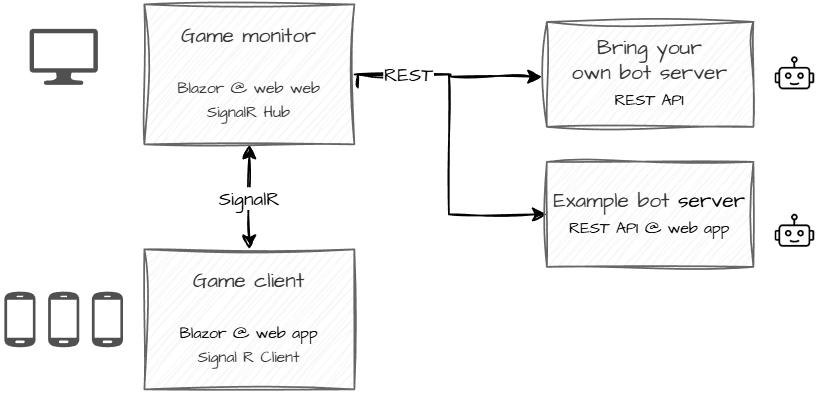

The diagram above was exported from draw.io. Its source (the exported page's mxGraphModel, read from the mxfile embedded in the PNG):
<mxGraphModel dx="726" dy="562" grid="1" gridSize="10" guides="1" tooltips="1" connect="1" arrows="1" fold="1" page="1" pageScale="1" pageWidth="500" pageHeight="300" math="0" shadow="0">
  <root>
    <mxCell id="hvz59eMdP9MXctziR_3p-0" />
    <mxCell id="hvz59eMdP9MXctziR_3p-1" parent="hvz59eMdP9MXctziR_3p-0" />
    <mxCell id="hvz59eMdP9MXctziR_3p-4" value="" style="sketch=0;pointerEvents=1;shadow=0;dashed=0;html=1;strokeColor=none;fillColor=#505050;labelPosition=center;verticalLabelPosition=bottom;verticalAlign=top;outlineConnect=0;align=center;shape=mxgraph.office.devices.lcd_monitor;hachureGap=4;jiggle=2;curveFitting=1;fontFamily=Architects Daughter;fontSource=https%3A%2F%2Ffonts.googleapis.com%2Fcss%3Ffamily%3DArchitects%2BDaughter;" vertex="1" parent="hvz59eMdP9MXctziR_3p-1">
      <mxGeometry x="32.40999999999994" y="34" width="39" height="32" as="geometry" />
    </mxCell>
    <mxCell id="hvz59eMdP9MXctziR_3p-5" style="edgeStyle=orthogonalEdgeStyle;rounded=0;sketch=1;hachureGap=4;jiggle=2;curveFitting=1;orthogonalLoop=1;jettySize=auto;html=1;fontFamily=Architects Daughter;fontSource=https%3A%2F%2Ffonts.googleapis.com%2Fcss%3Ffamily%3DArchitects%2BDaughter;startArrow=classic;startFill=1;" edge="1" parent="hvz59eMdP9MXctziR_3p-1" source="gKmjX8MdPXmVmAsPy0Cx-0" target="hvz59eMdP9MXctziR_3p-22">
      <mxGeometry relative="1" as="geometry">
        <mxPoint x="158" y="110" as="sourcePoint" />
        <mxPoint x="157.9999999999999" y="160" as="targetPoint" />
      </mxGeometry>
    </mxCell>
    <mxCell id="hvz59eMdP9MXctziR_3p-6" value="SignalR" style="edgeLabel;html=1;align=center;verticalAlign=middle;resizable=0;points=[];sketch=1;hachureGap=4;jiggle=2;curveFitting=1;fontFamily=Architects Daughter;fontSource=https%3A%2F%2Ffonts.googleapis.com%2Fcss%3Ffamily%3DArchitects%2BDaughter;" vertex="1" connectable="0" parent="hvz59eMdP9MXctziR_3p-5">
      <mxGeometry x="0.0095" relative="1" as="geometry">
        <mxPoint as="offset" />
      </mxGeometry>
    </mxCell>
    <mxCell id="hvz59eMdP9MXctziR_3p-17" value="" style="shape=image;verticalLabelPosition=bottom;labelBackgroundColor=default;verticalAlign=top;aspect=fixed;imageAspect=0;image=data:image/png,(base64 omitted: 7380 chars);" vertex="1" parent="hvz59eMdP9MXctziR_3p-1">
      <mxGeometry x="458" y="140" width="23.73" height="20" as="geometry" />
    </mxCell>
    <mxCell id="hvz59eMdP9MXctziR_3p-18" value="" style="shape=image;verticalLabelPosition=bottom;labelBackgroundColor=default;verticalAlign=top;aspect=fixed;imageAspect=0;image=data:image/png,(base64 omitted: 7380 chars);" vertex="1" parent="hvz59eMdP9MXctziR_3p-1">
      <mxGeometry x="458" y="50" width="23.73" height="20" as="geometry" />
    </mxCell>
    <mxCell id="hvz59eMdP9MXctziR_3p-19" style="edgeStyle=orthogonalEdgeStyle;rounded=0;sketch=1;hachureGap=4;jiggle=2;curveFitting=1;orthogonalLoop=1;jettySize=auto;html=1;fontFamily=Architects Daughter;fontSource=https%3A%2F%2Ffonts.googleapis.com%2Fcss%3Ffamily%3DArchitects%2BDaughter;exitX=1.017;exitY=0.594;exitDx=0;exitDy=0;exitPerimeter=0;entryX=0;entryY=0.5;entryDx=0;entryDy=0;" edge="1" parent="hvz59eMdP9MXctziR_3p-1" source="gKmjX8MdPXmVmAsPy0Cx-0" target="rcz2kjM6Kx2Q1MhqM1Ag-2">
      <mxGeometry relative="1" as="geometry">
        <mxPoint x="248" y="100" as="sourcePoint" />
        <mxPoint x="318" y="140" as="targetPoint" />
        <Array as="points">
          <mxPoint x="220" y="60" />
          <mxPoint x="272" y="60" />
          <mxPoint x="272" y="140" />
        </Array>
      </mxGeometry>
    </mxCell>
    <mxCell id="hvz59eMdP9MXctziR_3p-20" style="edgeStyle=orthogonalEdgeStyle;rounded=0;sketch=1;hachureGap=4;jiggle=2;curveFitting=1;orthogonalLoop=1;jettySize=auto;html=1;fontFamily=Architects Daughter;fontSource=https%3A%2F%2Ffonts.googleapis.com%2Fcss%3Ffamily%3DArchitects%2BDaughter;entryX=-0.023;entryY=0.522;entryDx=0;entryDy=0;entryPerimeter=0;" edge="1" parent="hvz59eMdP9MXctziR_3p-1" target="rcz2kjM6Kx2Q1MhqM1Ag-3" source="gKmjX8MdPXmVmAsPy0Cx-0">
      <mxGeometry relative="1" as="geometry">
        <mxPoint x="218" y="50" as="sourcePoint" />
        <mxPoint x="308" y="50" as="targetPoint" />
      </mxGeometry>
    </mxCell>
    <mxCell id="hvz59eMdP9MXctziR_3p-21" value="REST" style="edgeLabel;html=1;align=center;verticalAlign=middle;resizable=0;points=[];sketch=1;hachureGap=4;jiggle=2;curveFitting=1;fontFamily=Architects Daughter;fontSource=https%3A%2F%2Ffonts.googleapis.com%2Fcss%3Ffamily%3DArchitects%2BDaughter;" vertex="1" connectable="0" parent="hvz59eMdP9MXctziR_3p-20">
      <mxGeometry x="-0.7739" relative="1" as="geometry">
        <mxPoint x="18" as="offset" />
      </mxGeometry>
    </mxCell>
    <mxCell id="hvz59eMdP9MXctziR_3p-22" value="Game client&lt;div&gt;&lt;span style=&quot;background-color: transparent; color: light-dark(rgb(0, 0, 0), rgb(255, 255, 255)); font-size: 9px;&quot;&gt;&lt;br&gt;&lt;/span&gt;&lt;/div&gt;&lt;div&gt;&lt;span style=&quot;background-color: transparent; color: light-dark(rgb(0, 0, 0), rgb(255, 255, 255)); font-size: 9px;&quot;&gt;Blazor @ web app&lt;/span&gt;&lt;/div&gt;&lt;div&gt;&lt;span style=&quot;font-size: 9px;&quot;&gt;Signal R Client&lt;/span&gt;&lt;/div&gt;" style="rounded=0;whiteSpace=wrap;html=1;sketch=1;hachureGap=4;jiggle=2;curveFitting=1;fontFamily=Architects Daughter;fontSource=https%3A%2F%2Ffonts.googleapis.com%2Fcss%3Ffamily%3DArchitects%2BDaughter;fillColor=#f5f5f5;fontColor=#333333;strokeColor=#666666;" vertex="1" parent="hvz59eMdP9MXctziR_3p-1">
      <mxGeometry x="98" y="160" width="120" height="80" as="geometry" />
    </mxCell>
    <mxCell id="gKmjX8MdPXmVmAsPy0Cx-0" value="Game monitor&lt;div&gt;&lt;span style=&quot;font-size: 9px;&quot;&gt;&lt;br&gt;&lt;/span&gt;&lt;/div&gt;&lt;div&gt;&lt;span style=&quot;font-size: 9px;&quot;&gt;Blazor @ web web&lt;/span&gt;&lt;br style=&quot;font-size: 9px;&quot;&gt;&lt;span style=&quot;font-size: 9px;&quot;&gt;SignalR Hub&lt;/span&gt;&lt;/div&gt;" style="rounded=0;whiteSpace=wrap;html=1;sketch=1;hachureGap=4;jiggle=2;curveFitting=1;fontFamily=Architects Daughter;fontSource=https%3A%2F%2Ffonts.googleapis.com%2Fcss%3Ffamily%3DArchitects%2BDaughter;fillColor=#f5f5f5;fontColor=#333333;strokeColor=#666666;" vertex="1" parent="hvz59eMdP9MXctziR_3p-1">
      <mxGeometry x="98" y="20" width="120" height="80" as="geometry" />
    </mxCell>
    <mxCell id="rcz2kjM6Kx2Q1MhqM1Ag-2" value="Example bot&amp;nbsp;&lt;span style=&quot;background-color: transparent; color: light-dark(rgb(0, 0, 0), rgb(255, 255, 255));&quot;&gt;server&lt;/span&gt;&lt;div&gt;&lt;span style=&quot;font-size: 9px; background-color: transparent; color: light-dark(rgb(0, 0, 0), rgb(255, 255, 255));&quot;&gt;REST API @ web app&lt;/span&gt;&lt;/div&gt;" style="rounded=0;whiteSpace=wrap;html=1;sketch=1;hachureGap=4;jiggle=2;curveFitting=1;fontFamily=Architects Daughter;fontSource=https%3A%2F%2Ffonts.googleapis.com%2Fcss%3Ffamily%3DArchitects%2BDaughter;fillColor=#f5f5f5;fontColor=#333333;strokeColor=#666666;" vertex="1" parent="hvz59eMdP9MXctziR_3p-1">
      <mxGeometry x="328" y="110" width="118" height="60" as="geometry" />
    </mxCell>
    <mxCell id="rcz2kjM6Kx2Q1MhqM1Ag-3" value="Bring your&lt;div&gt;own bot server&lt;/div&gt;&lt;div&gt;&lt;span style=&quot;font-size: 9px; background-color: transparent; color: light-dark(rgb(0, 0, 0), rgb(255, 255, 255));&quot;&gt;REST API&lt;/span&gt;&lt;/div&gt;" style="rounded=0;whiteSpace=wrap;html=1;sketch=1;hachureGap=4;jiggle=2;curveFitting=1;fontFamily=Architects Daughter;fontSource=https%3A%2F%2Ffonts.googleapis.com%2Fcss%3Ffamily%3DArchitects%2BDaughter;fillColor=#f5f5f5;fontColor=#333333;strokeColor=#666666;" vertex="1" parent="hvz59eMdP9MXctziR_3p-1">
      <mxGeometry x="328" y="30" width="118" height="60" as="geometry" />
    </mxCell>
    <mxCell id="hvz59eMdP9MXctziR_3p-8" value="" style="group" vertex="1" connectable="0" parent="hvz59eMdP9MXctziR_3p-1">
      <mxGeometry x="17.999999999999915" y="183.75" width="67.82000000000005" height="32.5" as="geometry" />
    </mxCell>
    <mxCell id="hvz59eMdP9MXctziR_3p-9" value="" style="sketch=0;pointerEvents=1;shadow=0;dashed=0;html=1;strokeColor=none;fillColor=#505050;labelPosition=center;verticalLabelPosition=bottom;verticalAlign=top;outlineConnect=0;align=center;shape=mxgraph.office.devices.cell_phone_android_proportional;hachureGap=4;jiggle=2;curveFitting=1;fontFamily=Architects Daughter;fontSource=https%3A%2F%2Ffonts.googleapis.com%2Fcss%3Ffamily%3DArchitects%2BDaughter;" vertex="1" parent="hvz59eMdP9MXctziR_3p-8">
      <mxGeometry width="17.82" height="32.5" as="geometry" />
    </mxCell>
    <mxCell id="hvz59eMdP9MXctziR_3p-10" value="" style="sketch=0;pointerEvents=1;shadow=0;dashed=0;html=1;strokeColor=none;fillColor=#505050;labelPosition=center;verticalLabelPosition=bottom;verticalAlign=top;outlineConnect=0;align=center;shape=mxgraph.office.devices.cell_phone_android_proportional;hachureGap=4;jiggle=2;curveFitting=1;fontFamily=Architects Daughter;fontSource=https%3A%2F%2Ffonts.googleapis.com%2Fcss%3Ffamily%3DArchitects%2BDaughter;" vertex="1" parent="hvz59eMdP9MXctziR_3p-8">
      <mxGeometry x="25" width="17.82" height="32.5" as="geometry" />
    </mxCell>
    <mxCell id="hvz59eMdP9MXctziR_3p-11" value="" style="sketch=0;pointerEvents=1;shadow=0;dashed=0;html=1;strokeColor=none;fillColor=#505050;labelPosition=center;verticalLabelPosition=bottom;verticalAlign=top;outlineConnect=0;align=center;shape=mxgraph.office.devices.cell_phone_android_proportional;hachureGap=4;jiggle=2;curveFitting=1;fontFamily=Architects Daughter;fontSource=https%3A%2F%2Ffonts.googleapis.com%2Fcss%3Ffamily%3DArchitects%2BDaughter;" vertex="1" parent="hvz59eMdP9MXctziR_3p-8">
      <mxGeometry x="50" width="17.82" height="32.5" as="geometry" />
    </mxCell>
  </root>
</mxGraphModel>